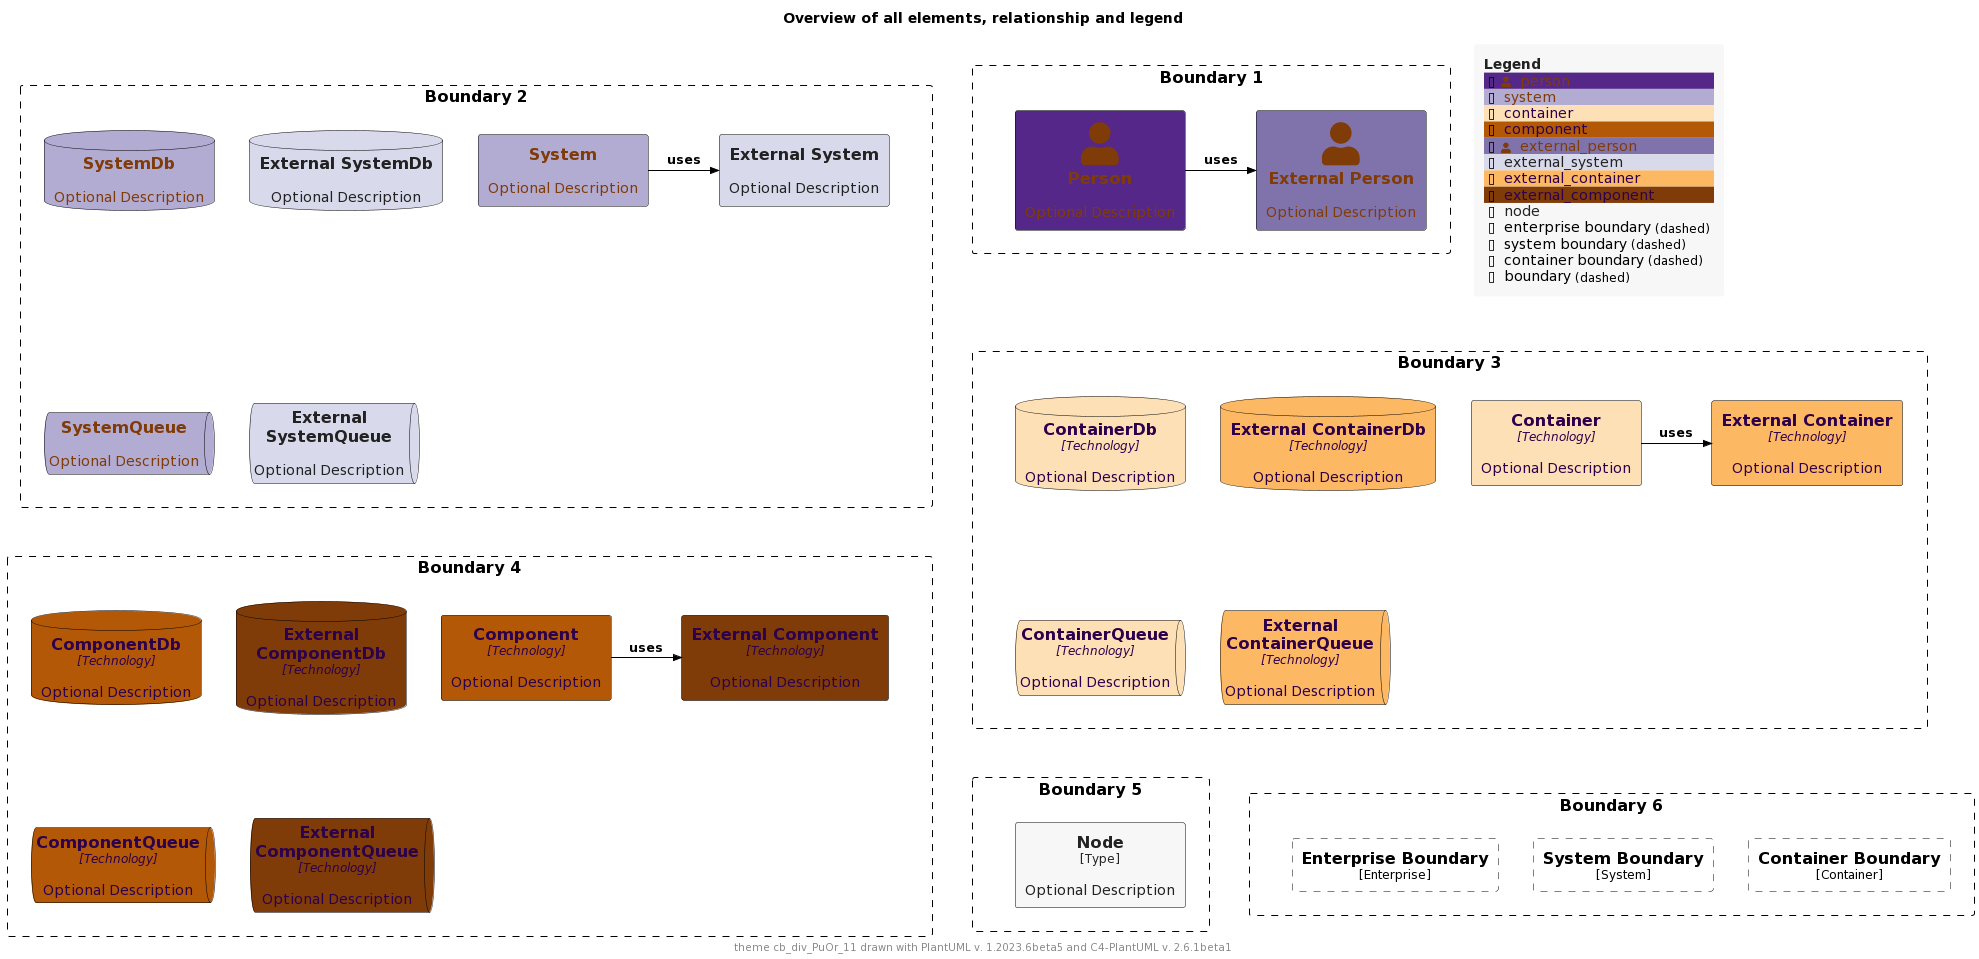

The diagram above was rendered by PlantUML. Its source (embedded in the PNG):
@startuml
'Theme: "puml-theme-cb_div_PuOr_11.puml"
'Theme colors
' Metadata
' Created: 2023-05-02 22:09:48.987037+00:00
!$THEME = "cb_div_PuOr_11"

!function $textcolor($bgColor)
!if $bgColor == $COLOR_INDEX_0 || $bgColor == $COLOR_INDEX_1 || $bgColor == $COLOR_INDEX_2 || $bgColor == $COLOR_INDEX_3 || $bgColor == $COLOR_INDEX_4
!return $COLOR_INDEX_10
!elseif $bgColor == $COLOR_INDEX_7 || $bgColor == $COLOR_INDEX_8 || $bgColor == $COLOR_INDEX_9 || $bgColor == $COLOR_INDEX_10
!return $COLOR_INDEX_0
!elseif %is_light($bgColor)
!return "#222222"
!elseif %is_dark($bgColor)
!return "#dddddd"
!else
!return $COLOR_TEXT_FALLBACK_COLOR
!endif
!endfunction

!$COLOR_INDEX_0="#7F3B08"
!$COLOR_INDEX_1="#B35806"
!$COLOR_INDEX_2="#E08214"
!$COLOR_INDEX_3="#FDB863"
!$COLOR_INDEX_4="#FEE0B6"
!$COLOR_INDEX_5="#F7F7F7"
!$COLOR_INDEX_6="#D8DAEB"
!$COLOR_INDEX_7="#B2ABD2"
!$COLOR_INDEX_8="#8073AC"
!$COLOR_INDEX_9="#542788"
!$COLOR_INDEX_10="#2D004B"
!$COLOR_BORDER_COLOR="#000000"

!$COLOR_TEXT_LIGHT=$COLOR_INDEX_0
!$COLOR_TEXT_DARK=$COLOR_INDEX_10
!$COLOR_TEXT_NEUTRAL=$textcolor($COLOR_INDEX_5)
!$COLOR_REL_COLOR=$textcolor($COLOR_INDEX_10)

!$COLOR_TEXT_FALLBACK_COLOR ?= "#000000"

' stereotype and technology font size
!$STEREOTYPE_FONT_SIZE ?= 12
!$TECHN_FONT_SIZE ?= 12

' default text color of all elements
!$ELEMENT_FONT_COLOR ?= $COLOR_TEXT_FALLBACK_COLOR

' arrow related colors and text size
!$ARROW_COLOR ?= $COLOR_TEXT_FALLBACK_COLOR
!$ARROW_FONT_COLOR ?= $COLOR_TEXT_FALLBACK_COLOR
!$ARROW_FONT_SIZE ?= 12

' (default) boundary related colors and style
!$BOUNDARY_COLOR ?= $COLOR_BORDER_COLOR
!$BOUNDARY_BG_COLOR ?= "transparent"
!$BOUNDARY_BORDER_STYLE ?= "dashed"

' person related colors
!$PERSON_BG_COLOR ?= $COLOR_INDEX_9
!$PERSON_FONT_COLOR ?= $textcolor($PERSON_BG_COLOR)
!$PERSON_BORDER_COLOR ?= $COLOR_BORDER_COLOR

' external person related colors
!$EXTERNAL_PERSON_BG_COLOR ?= $COLOR_INDEX_8
!$EXTERNAL_PERSON_FONT_COLOR ?= $textcolor($EXTERNAL_PERSON_BG_COLOR)
!$EXTERNAL_PERSON_BORDER_COLOR ?= $COLOR_BORDER_COLOR

' system related colors
!$SYSTEM_BG_COLOR ?= $COLOR_INDEX_7
!$SYSTEM_FONT_COLOR ?= $textcolor($SYSTEM_BG_COLOR)
!$SYSTEM_BORDER_COLOR ?= $COLOR_BORDER_COLOR

' external system related colors
!$EXTERNAL_SYSTEM_BG_COLOR ?= $COLOR_INDEX_6
!$EXTERNAL_SYSTEM_FONT_COLOR ?= $textcolor($EXTERNAL_SYSTEM_BG_COLOR)
!$EXTERNAL_SYSTEM_BORDER_COLOR ?= $COLOR_BORDER_COLOR

' system boundary related colors and style
!$SYSTEM_BOUNDARY_COLOR ?= $BOUNDARY_COLOR
!$SYSTEM_BOUNDARY_BG_COLOR ?= $BOUNDARY_BG_COLOR
!$SYSTEM_BOUNDARY_BORDER_STYLE ?= $BOUNDARY_BORDER_STYLE

' enterprise boundary related colors and style
!$ENTERPRISE_BOUNDARY_COLOR ?= $BOUNDARY_COLOR
!$ENTERPRISE_BOUNDARY_BG_COLOR ?= $BOUNDARY_BG_COLOR
!$ENTERPRISE_BOUNDARY_BORDER_STYLE ?= $BOUNDARY_BORDER_STYLE

' container related colors
!$CONTAINER_BG_COLOR ?= $COLOR_INDEX_4
!$CONTAINER_FONT_COLOR ?= $textcolor($CONTAINER_BG_COLOR)
!$CONTAINER_BORDER_COLOR ?= $COLOR_BORDER_COLOR

' external container related colors
!$EXTERNAL_CONTAINER_BG_COLOR ?= $COLOR_INDEX_3
!$EXTERNAL_CONTAINER_FONT_COLOR ?= $textcolor($EXTERNAL_CONTAINER_BG_COLOR)
!$EXTERNAL_CONTAINER_BORDER_COLOR ?= $COLOR_BORDER_COLOR

' container boundary related colors and style
!$CONTAINER_BOUNDARY_COLOR ?= $BOUNDARY_COLOR
!$CONTAINER_BOUNDARY_BG_COLOR ?= $BOUNDARY_BG_COLOR
!$CONTAINER_BOUNDARY_BORDER_STYLE ?= $BOUNDARY_BORDER_STYLE

' component related colors
!$COMPONENT_BG_COLOR ?= $COLOR_INDEX_1
!$COMPONENT_FONT_COLOR ?= $textcolor($COMPONENT_BG_COLOR)
!$COMPONENT_BORDER_COLOR ?= $COLOR_BORDER_COLOR

' external component related colors
!$EXTERNAL_COMPONENT_BG_COLOR ?= $COLOR_INDEX_0
!$EXTERNAL_COMPONENT_FONT_COLOR ?= $textcolor($EXTERNAL_COMPONENT_BG_COLOR)
!$EXTERNAL_COMPONENT_BORDER_COLOR ?= $COLOR_BORDER_COLOR

' node related colors
!$NODE_BG_COLOR ?= $COLOR_INDEX_5
!$NODE_FONT_COLOR ?= $textcolor($NODE_BG_COLOR)
!$NODE_BORDER_COLOR ?= $COLOR_BORDER_COLOR

' legend colors and sizes
!$LEGEND_TITLE_COLOR ?= $textcolor($COLOR_INDEX_5)
!$LEGEND_FONT_COLOR ?= $textcolor($COLOR_INDEX_5)
!$LEGEND_BG_COLOR ?= $COLOR_INDEX_5
!$LEGEND_BORDER_COLOR ?= $COLOR_INDEX_5
!$LEGEND_DARK_COLOR ?= $COLOR_TEXT_DARK
!$LEGEND_LIGHT_COLOR ?= $COLOR_TEXT_LIGHT

!$LEGEND_DETAILS_SMALL_SIZE ?= 8
!$LEGEND_DETAILS_NORMAL_SIZE ?= 12

' legend related texts
!$LEGEND_SHADOW_TEXT ?= "shadow"
!$LEGEND_NO_SHADOW_TEXT ?= "no shadow"
!$LEGEND_NO_FONT_BG_TEXT ?= "last text and back color"
!$LEGEND_NO_FONT_TEXT ?= "last text color"
!$LEGEND_NO_BG_TEXT ?= "last back color"
!$LEGEND_NO_LINE_TEXT ?= "last line color"
!$LEGEND_ROUNDED_BOX ?= "rounded box"
!$LEGEND_EIGHT_SIDED ?= "eight sided"
!$LEGEND_DOTTED_LINE ?= "dotted"
!$LEGEND_DASHED_LINE ?= "dashed"
!$LEGEND_BOLD_LINE ?= "bold"
!$LEGEND_BOUNDARY ?= "boundary"
!$LEGEND_DASHED_BOUNDARY ?= "dashed"

' transparent is ignored, produces smaller legends
' !$LEGEND_DASHED_TRANSPARENT_BOUNDARY ?= "dashed, transparent"
!$LEGEND_DASHED_TRANSPARENT_BOUNDARY ?= "dashed"

' sketch related colors, font and texts
!$SKETCH_BG_COLOR ?= "transparent"
!$SKETCH_FONT_COLOR ?= $COLOR_INDEX_10
!$SKETCH_WARNING_COLOR ?= $COLOR_INDEX_0

!$SKETCH_FONT_NAME ?= "Gochi Hand"

!$SKETCH_FOOTER_WARNING ?= "Warning:"
!$SKETCH_FOOTER_TEXT ?= "Created for discussion, needs to be validated"

' size of rectangle shape corner markers
!$ROUNDED_BOX_SIZE ?= 25
!$EIGHT_SIDED_SIZE ?= 18
' Elements


' displays all elements, relationship and legend (can be included in the theme test)
!if %variable_exists("RELATIVE_INCLUDE")
  !include %get_variable_value("RELATIVE_INCLUDE")/C4_Component.puml
  !include %get_variable_value("RELATIVE_INCLUDE")/C4_Deployment.puml
!else
  !include https://raw.githubusercontent.com/plantuml-stdlib/C4-PlantUML/master/C4_Component.puml
  !include https://raw.githubusercontent.com/plantuml-stdlib/C4-PlantUML/master/C4_Deployment.puml
!endif

SetDefaultLegendEntries("person\nsystem\ncontainer\ncomponent\nexternal_person\nexternal_system\nexternal_container\nexternal_component\nnode\nenterprise_boundary\nsystem_boundary\ncontainer_boundary\nboundary")

title Overview of all elements, relationship and legend

footer theme $THEME drawn with PlantUML v. %version() and C4-PlantUML v. C4Version()

Boundary(b2, "Boundary 2") {
  System(system, "System", "Optional Description")
  System_Ext(externalSystem, "External System", "Optional Description")
  Rel_R(system, externalSystem, "uses")

  SystemDb(systemDb, "SystemDb", "Optional Description")
  SystemDb_Ext(externalSystemDb, "External SystemDb", "Optional Description")
  SystemQueue(systemQueue, "SystemQueue", "Optional Description")
  SystemQueue_Ext(externalSystemQueue, "External SystemQueue", "Optional Description")    
}

Boundary(b1, "Boundary 1") {
  Person(person, "Person", "Optional Description")
  Person_Ext(externalPerson, "External Person", "Optional Description")
  Rel_R(person, externalPerson, "uses")
}

Boundary(b3, "Boundary 3") {
  Container(container, "Container", "Technology", "Optional Description")
  Container_Ext(externalContainer, "External Container", "Technology", "Optional Description")
  Rel_R(container, externalContainer, "uses")

  ContainerDb(containerDb, "ContainerDb", "Technology", "Optional Description")
  ContainerDb_Ext(externalContainerDb, "External ContainerDb", "Technology", "Optional Description")
  ContainerQueue(containerQueue, "ContainerQueue", "Technology", "Optional Description")
  ContainerQueue_Ext(externalContainerQueue, "External ContainerQueue", "Technology", "Optional Description")
}

Boundary(b4, "Boundary 4") {
  Component(component, "Component", "Technology", "Optional Description")
  Component_Ext(externalComponent, "External Component", "Technology", "Optional Description")
  Rel_R(component, externalComponent, "uses")

  ComponentDb(componentDb, "ComponentDb", "Technology", "Optional Description")
  ComponentDb_Ext(externalComponentDb, "External ComponentDb", "Technology", "Optional Description")
  ComponentQueue(componentQueue, "ComponentQueue", "Technology", "Optional Description")
  ComponentQueue_Ext(externalComponentQueue, "External ComponentQueue", "Technology", "Optional Description")
}

Boundary(b5, "Boundary 5") {
  Node(node, "Node", "Type", "Optional Description")
}

Boundary(b6, "Boundary 6") {
  Enterprise_Boundary(eb, "Enterprise Boundary") {
  }

  System_Boundary(sb, "System Boundary") {
  }

  Container_Boundary(cb, "Container Boundary") {
  }

  Lay_R(eb,sb)
  Lay_R(sb,cb)
}

Lay_D(b2,b3)
Lay_R(b2,b1)
Lay_D(b3,b4)
Lay_D(b4,b5)
Lay_R(b5,b6)

SHOW_FLOATING_LEGEND()
@enduml